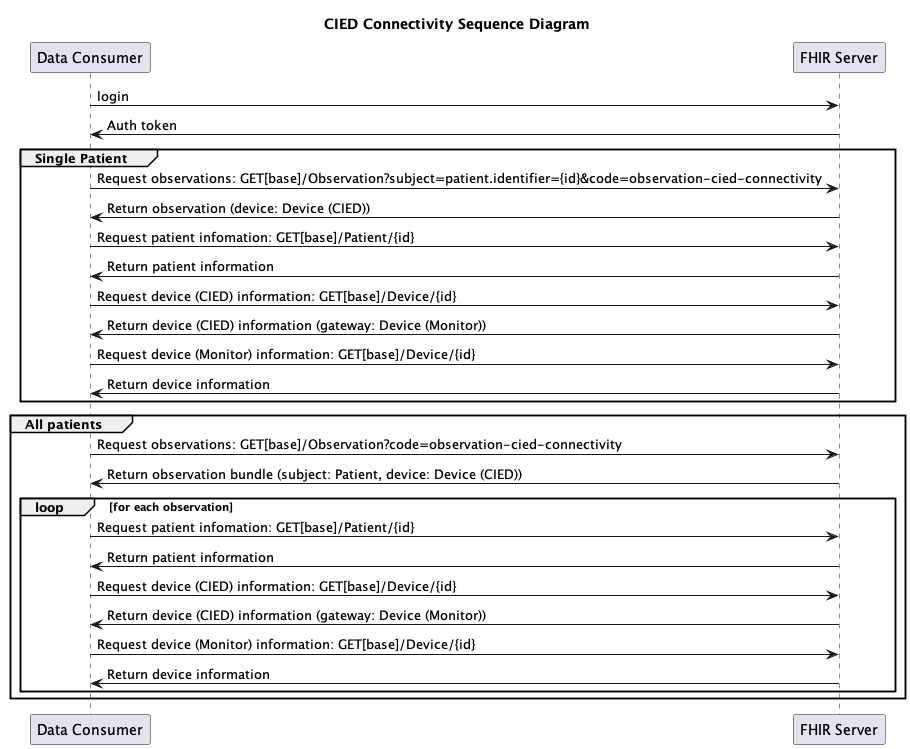

The diagram above was rendered by PlantUML. Its source (embedded in the PNG):
@startuml
title CIED Connectivity Sequence Diagram

participant "Data Consumer" as con
participant "FHIR Server" as FHIR

con -> FHIR : login
FHIR -> con : Auth token

group Single Patient
    con -> FHIR : Request observations: GET[base]/Observation?subject=patient.identifier={id}&code=observation-cied-connectivity
    FHIR -> con : Return observation (device: Device (CIED))
    con -> FHIR : Request patient infomation: GET[base]/Patient/{id}
    FHIR -> con : Return patient information
    con -> FHIR : Request device (CIED) information: GET[base]/Device/{id}
    FHIR -> con : Return device (CIED) information (gateway: Device (Monitor))
    con -> FHIR : Request device (Monitor) information: GET[base]/Device/{id}
    FHIR -> con : Return device information    
    end

group All patients
    con -> FHIR : Request observations: GET[base]/Observation?code=observation-cied-connectivity
    FHIR -> con : Return observation bundle (subject: Patient, device: Device (CIED))

    loop for each observation
        con -> FHIR : Request patient infomation: GET[base]/Patient/{id}
        FHIR -> con : Return patient information
        con -> FHIR : Request device (CIED) information: GET[base]/Device/{id}
        FHIR -> con : Return device (CIED) information (gateway: Device (Monitor))
        con -> FHIR : Request device (Monitor) information: GET[base]/Device/{id}
        FHIR -> con : Return device information    
    end
end

@enduml